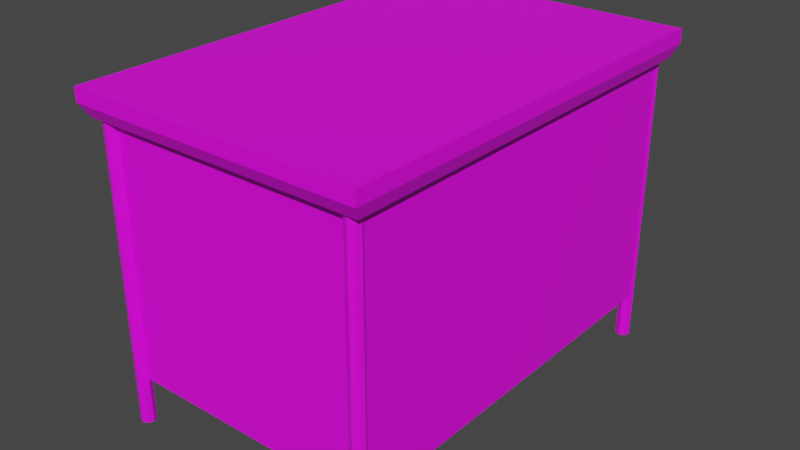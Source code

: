 # Source: cammercial_flat_cabinet.blend  (saved by Blender 3.3.6; exported with 4.5.12 LTS)
import bpy
from mathutils import Matrix  # noqa: F401  (used for matrix-valued properties, if any)

bpy.ops.wm.read_factory_settings(use_empty=True)
scene = bpy.context.scene
scene.name = 'Scene'

# ---- collections
col_collection = bpy.data.collections.new('Collection'); scene.collection.children.link(col_collection)

# ---- images (referenced by path relative to the original .blend; pixels are not part of the script)
import os
ASSET_DIR = os.environ.get("B2B_ASSET_DIR", "")  # directory of the original .blend (textures are referenced by path, not embedded)
HERE = os.path.dirname(os.path.abspath(__file__))  # packed textures are extracted next to this script under _unpacked/

def load_image(name, relpath, width, height, colorspace="sRGB"):
    """Load a texture the original file referenced (path relative to the .blend, or extracted next to this script)."""
    p = next((c for c in (os.path.join(HERE, relpath), os.path.join(ASSET_DIR, relpath)) if relpath and os.path.exists(c)), "")
    if p:
        img = bpy.data.images.load(p, check_existing=True)
        img.name = name
    else:  # same state as the original file: an image datablock whose file is absent (Cycles renders it pink)
        img = bpy.data.images.new(name, width, height)
        img.source = "FILE"
        img.filepath = "//" + (relpath or name)
    img.colorspace_settings.name = colorspace
    return img
img_metal061a_1k_jpg_color_jpg = load_image('Metal061A_1K-JPG_Color.jpg', 'Metal061A_1K-JPG_Color.jpg', 1024, 1024, 'sRGB')

# ---- materials (node trees are filled in below, after node groups)
mat_light_metal = bpy.data.materials.new('light_metal')
mat_light_metal.alpha_threshold = 0.0
mat_light_metal.use_transparent_shadow = False
mat_light_metal.roughness = 0.5
mat_light_metal.line_color = (0.0, 0.0, 0.0, 1.0)
mat_material_001 = bpy.data.materials.new('Material.001')
mat_material_001.alpha_threshold = 0.0
mat_material_001.use_transparent_shadow = False
mat_material_001.roughness = 0.5
mat_material_001.line_color = (0.0, 0.0, 0.0, 1.0)

# ---- material node trees
mat_light_metal.use_nodes = True; mat_light_metal.node_tree.nodes.clear()
_N = mat_light_metal.node_tree.nodes; _L = mat_light_metal.node_tree.links
n0 = _N.new('ShaderNodeOutputMaterial'); n0.name = 'Material Output'; n0.location = (300, 300)
n1 = _N.new('ShaderNodeBsdfPrincipled'); n1.name = 'Principled BSDF'; n1.location = (10, 300)
n1.distribution = 'GGX'
n1.subsurface_method = 'RANDOM_WALK_SKIN'
n1.inputs[3].default_value = 1.45
n1.inputs[27].default_value = (0.0, 0.0, 0.0, 1.0)
n1.inputs[28].default_value = 1.0
n2 = _N.new('ShaderNodeTexImage'); n2.name = 'Image Texture'; n2.location = (-280, 280)
n2.image = img_metal061a_1k_jpg_color_jpg
_L.new(n1.outputs[0], n0.inputs[0])
_L.new(n2.outputs[0], n1.inputs[0])
n0.is_active_output = True
mat_material_001.use_nodes = True; mat_material_001.node_tree.nodes.clear()
_N = mat_material_001.node_tree.nodes; _L = mat_material_001.node_tree.links
n0 = _N.new('ShaderNodeOutputMaterial'); n0.name = 'Material Output'; n0.location = (300, 300)
n1 = _N.new('ShaderNodeBsdfPrincipled'); n1.name = 'Principled BSDF'; n1.location = (10, 300)
n1.distribution = 'GGX'
n1.subsurface_method = 'RANDOM_WALK_SKIN'
n1.inputs[3].default_value = 1.45
n1.inputs[27].default_value = (0.0, 0.0, 0.0, 1.0)
n1.inputs[28].default_value = 1.0
_L.new(n1.outputs[0], n0.inputs[0])
n0.is_active_output = True

# ---- world
world_world = bpy.data.worlds.new('World'); scene.world = world_world
world_world.use_nodes = True; world_world.node_tree.nodes.clear()
_N = world_world.node_tree.nodes; _L = world_world.node_tree.links
n0 = _N.new('ShaderNodeOutputWorld'); n0.name = 'World Output'; n0.location = (300, 300)
n1 = _N.new('ShaderNodeBackground'); n1.name = 'Background'; n1.location = (10, 300)
n1.inputs[0].default_value = (0.05088, 0.05088, 0.05088, 1.0)
_L.new(n1.outputs[0], n0.inputs[0])
n0.is_active_output = True
world_world.color = (0.05088, 0.05088, 0.05088)
world_world.use_sun_shadow = False
world_world.sun_shadow_jitter_overblur = 0.0

# ---- meshes
me_cube = bpy.data.meshes.new('Cube')
me_cube.from_pydata([(1.0, 1.0, 1.0), (1.0, 1.0, -1.0), (1.0, -1.0, 1.0), (1.0, -1.0, -1.0), (-1.0, 1.0, 1.0), (-1.0, 1.0, -1.0), (-1.0, -1.0, 1.0), (-1.0, -1.0, -1.0), (0.9561, 1.037, -1.373), (0.9561, 1.037, 0.9804), (0.9946, 1.026, -1.373), (0.9946, 1.026, 0.9804), (1.011, 1.001, -1.373), (1.011, 1.001, 0.9804), (0.9946, 0.9751, -1.373), (0.9946, 0.9751, 0.9804), (0.9561, 0.9644, -1.373), (0.9561, 0.9644, 0.9804), (0.9175, 0.9751, -1.373), (0.9175, 0.9751, 0.9804), (0.9016, 1.001, -1.373), (0.9016, 1.001, 0.9804), (0.9175, 1.026, -1.373), (0.9175, 1.026, 0.9804), (-0.9561, -0.9644, -1.373), (-0.9561, -0.9644, 0.9804), (-0.9176, -0.9751, -1.373), (-0.9176, -0.9751, 0.9804), (-0.9016, -1.001, -1.373), (-0.9016, -1.001, 0.9804), (-0.9176, -1.026, -1.373), (-0.9176, -1.026, 0.9804), (-0.9561, -1.037, -1.373), (-0.9561, -1.037, 0.9804), (-0.9946, -1.026, -1.373), (-0.9946, -1.026, 0.9804), (-1.011, -1.001, -1.373), (-1.011, -1.001, 0.9804), (-0.9946, -0.9751, -1.373), (-0.9946, -0.9751, 0.9804), (-0.9561, 1.037, -1.373), (-0.9561, 1.037, 0.9804), (-0.9176, 1.026, -1.373), (-0.9176, 1.026, 0.9804), (-0.9016, 1.001, -1.373), (-0.9016, 1.001, 0.9804), (-0.9176, 0.9751, -1.373), (-0.9176, 0.9751, 0.9804), (-0.9561, 0.9644, -1.373), (-0.9561, 0.9644, 0.9804), (-0.9946, 0.9751, -1.373), (-0.9946, 0.9751, 0.9804), (-1.011, 1.001, -1.373), (-1.011, 1.001, 0.9804), (-0.9946, 1.026, -1.373), (-0.9946, 1.026, 0.9804), (0.9561, -0.9644, -1.373), (0.9561, -0.9644, 0.9804), (0.9946, -0.9751, -1.373), (0.9946, -0.9751, 0.9804), (1.011, -1.001, -1.373), (1.011, -1.001, 0.9804), (0.9946, -1.026, -1.373), (0.9946, -1.026, 0.9804), (0.9561, -1.037, -1.373), (0.9561, -1.037, 0.9804), (0.9175, -1.026, -1.373), (0.9175, -1.026, 0.9804), (0.9016, -1.001, -1.373), (0.9016, -1.001, 0.9804), (0.9175, -0.9751, -1.373), (0.9175, -0.9751, 0.9804), (1.089, 1.089, 1.192), (1.089, -1.089, 1.192), (-1.089, 1.089, 1.192), (-1.089, -1.089, 1.192), (1.048, 1.048, 0.9747), (-1.048, -1.048, 0.9747), (1.048, -1.048, 0.9747), (-1.048, 1.048, 0.9747), (-1.089, -1.089, 1.083), (1.089, 1.089, 1.083), (1.089, -1.089, 1.083), (-1.089, 1.089, 1.083)], [], [(0, 4, 6, 2), (3, 2, 6, 7), (7, 6, 4, 5), (5, 1, 3, 7), (1, 0, 2, 3), (5, 4, 0, 1), (8, 9, 11, 10), (10, 11, 13, 12), (12, 13, 15, 14), (14, 15, 17, 16), (16, 17, 19, 18), (18, 19, 21, 20), (11, 9, 23, 21, 19, 17, 15, 13), (20, 21, 23, 22), (22, 23, 9, 8), (8, 10, 12, 14, 16, 18, 20, 22), (24, 25, 27, 26), (26, 27, 29, 28), (28, 29, 31, 30), (30, 31, 33, 32), (32, 33, 35, 34), (34, 35, 37, 36), (27, 25, 39, 37, 35, 33, 31, 29), (36, 37, 39, 38), (38, 39, 25, 24), (24, 26, 28, 30, 32, 34, 36, 38), (40, 41, 43, 42), (42, 43, 45, 44), (44, 45, 47, 46), (46, 47, 49, 48), (48, 49, 51, 50), (50, 51, 53, 52), (43, 41, 55, 53, 51, 49, 47, 45), (52, 53, 55, 54), (54, 55, 41, 40), (40, 42, 44, 46, 48, 50, 52, 54), (56, 57, 59, 58), (58, 59, 61, 60), (60, 61, 63, 62), (62, 63, 65, 64), (64, 65, 67, 66), (66, 67, 69, 68), (59, 57, 71, 69, 67, 65, 63, 61), (68, 69, 71, 70), (70, 71, 57, 56), (56, 58, 60, 62, 64, 66, 68, 70), (72, 74, 75, 73), (82, 73, 75, 80), (80, 75, 74, 83), (81, 72, 73, 82), (83, 74, 72, 81), (79, 76, 78, 77), (79, 83, 81, 76), (76, 81, 82, 78), (77, 80, 83, 79), (78, 82, 80, 77)])
_uv = me_cube.uv_layers.new(name='UVMap')
_uv.uv.foreach_set('vector', [0.3565, 0.1878, 0.4869, 0.1878, 0.4869, 0.3182, 0.3565, 0.3182, 0.1495, 0.01915, 0.1495, 0.1495, 0.01915, 0.1495, 0.01915, 0.01915, 0.1495, 0.1878, 0.1495, 0.3182, 0.01915, 0.3182, 0.01915, 0.1878, 0.1878, 0.01915, 0.3182, 0.01915, 0.3182, 0.1495, 0.1878, 0.1495, 0.3182, 0.1878, 0.3182, 0.3182, 0.1878, 0.3182, 0.1878, 0.1878, 0.1495, 0.3565, 0.1495, 0.4869, 0.01915, 0.4869, 0.01915, 0.3565, 0.5956, 0.3565, 0.5956, 0.4869, 0.5457, 0.4869, 0.5457, 0.3565, 0.5457, 0.3565, 0.5457, 0.4869, 0.5104, 0.4869, 0.5104, 0.3565, 0.9131, 0.3565, 0.9131, 0.4869, 0.8632, 0.4869, 0.8632, 0.3565, 0.8632, 0.3565, 0.8632, 0.4869, 0.8279, 0.4869, 0.8279, 0.3565, 0.1043, 0.684, 0.1043, 0.8144, 0.05443, 0.8144, 0.05443, 0.684, 0.05443, 0.684, 0.05443, 0.8144, 0.01915, 0.8144, 0.01915, 0.684, 0.5252, 0.283, 0.5252, 0.2331, 0.5605, 0.1978, 0.6104, 0.1978, 0.6457, 0.2331, 0.6457, 0.283, 0.6104, 0.3182, 0.5605, 0.3182, 0.719, 0.8328, 0.719, 0.9632, 0.6691, 0.9632, 0.6691, 0.8328, 0.6308, 0.3565, 0.6308, 0.4869, 0.5956, 0.4869, 0.5956, 0.3565, 0.01915, 0.5605, 0.05443, 0.5252, 0.1043, 0.5252, 0.1396, 0.5605, 0.1396, 0.6104, 0.1043, 0.6457, 0.05443, 0.6457, 0.01915, 0.6104, 0.6104, 0.01915, 0.6104, 0.1495, 0.5605, 0.1495, 0.5605, 0.01915, 0.5605, 0.01915, 0.5605, 0.1495, 0.5252, 0.1495, 0.5252, 0.01915, 0.5603, 0.684, 0.5603, 0.8144, 0.5104, 0.8144, 0.5104, 0.684, 0.5104, 0.684, 0.5104, 0.8144, 0.4751, 0.8144, 0.4751, 0.684, 0.4368, 0.684, 0.4368, 0.8144, 0.3869, 0.8144, 0.3869, 0.684, 0.3869, 0.684, 0.3869, 0.8144, 0.3516, 0.8144, 0.3516, 0.684, 0.5104, 0.6104, 0.5104, 0.5605, 0.5457, 0.5252, 0.5956, 0.5252, 0.6308, 0.5605, 0.6308, 0.6104, 0.5956, 0.6457, 0.5457, 0.6457, 0.8778, 0.6939, 0.8778, 0.8243, 0.8279, 0.8243, 0.8279, 0.6939, 0.6457, 0.01915, 0.6457, 0.1495, 0.6104, 0.1495, 0.6104, 0.01915, 0.6691, 0.5506, 0.7044, 0.5153, 0.7543, 0.5153, 0.7896, 0.5506, 0.7896, 0.6005, 0.7543, 0.6358, 0.7044, 0.6358, 0.6691, 0.6005, 0.273, 0.5203, 0.273, 0.6507, 0.2231, 0.6507, 0.2231, 0.5203, 0.2231, 0.5203, 0.2231, 0.6507, 0.1878, 0.6507, 0.1878, 0.5203, 0.7692, 0.1779, 0.7692, 0.3083, 0.7193, 0.3083, 0.7193, 0.1779, 0.7193, 0.1779, 0.7193, 0.3083, 0.684, 0.3083, 0.684, 0.1779, 0.9131, 0.5252, 0.9131, 0.6556, 0.8632, 0.6556, 0.8632, 0.5252, 0.8632, 0.5252, 0.8632, 0.6556, 0.8279, 0.6556, 0.8279, 0.5252, 0.684, 0.1043, 0.684, 0.05443, 0.7193, 0.01915, 0.7692, 0.01915, 0.8045, 0.05443, 0.8045, 0.1043, 0.7692, 0.1396, 0.7193, 0.1396, 0.966, 0.6939, 0.966, 0.8243, 0.9161, 0.8243, 0.9161, 0.6939, 0.3083, 0.5203, 0.3083, 0.6507, 0.273, 0.6507, 0.273, 0.5203, 0.3516, 0.5605, 0.3869, 0.5252, 0.4368, 0.5252, 0.4721, 0.5605, 0.4721, 0.6104, 0.4368, 0.6457, 0.3869, 0.6457, 0.3516, 0.6104, 0.4368, 0.3565, 0.4368, 0.4869, 0.3869, 0.4869, 0.3869, 0.3565, 0.3869, 0.3565, 0.3869, 0.4869, 0.3516, 0.4869, 0.3516, 0.3565, 0.273, 0.689, 0.273, 0.8194, 0.2231, 0.8194, 0.2231, 0.689, 0.2231, 0.689, 0.2231, 0.8194, 0.1878, 0.8194, 0.1878, 0.689, 0.8927, 0.1779, 0.8927, 0.3083, 0.8428, 0.3083, 0.8428, 0.1779, 0.8428, 0.1779, 0.8428, 0.3083, 0.8075, 0.3083, 0.8075, 0.1779, 0.6691, 0.7593, 0.6691, 0.7093, 0.7044, 0.6741, 0.7543, 0.6741, 0.7896, 0.7093, 0.7896, 0.7593, 0.7543, 0.7945, 0.7044, 0.7945, 0.9809, 0.1779, 0.9809, 0.3083, 0.931, 0.3083, 0.931, 0.1779, 0.4721, 0.3565, 0.4721, 0.4869, 0.4368, 0.4869, 0.4368, 0.3565, 0.6691, 0.3918, 0.7044, 0.3565, 0.7543, 0.3565, 0.7896, 0.3918, 0.7896, 0.4417, 0.7543, 0.477, 0.7044, 0.477, 0.6691, 0.4417, 0.3565, 0.01915, 0.4869, 0.01915, 0.4869, 0.1495, 0.3565, 0.1495, 0.9573, 0.6556, 0.9514, 0.6556, 0.9514, 0.5252, 0.9573, 0.5252, 0.7632, 0.9632, 0.7573, 0.9632, 0.7573, 0.8328, 0.7632, 0.8328, 0.6045, 0.8144, 0.5986, 0.8144, 0.5986, 0.684, 0.6045, 0.684, 0.9573, 0.4869, 0.9514, 0.4869, 0.9514, 0.3565, 0.9573, 0.3565, 0.1878, 0.3565, 0.3133, 0.3565, 0.3133, 0.482, 0.1878, 0.482, 0.9637, 0.4845, 0.9573, 0.4869, 0.9573, 0.3565, 0.9637, 0.359, 0.6109, 0.8119, 0.6045, 0.8144, 0.6045, 0.684, 0.6109, 0.6865, 0.7696, 0.9608, 0.7632, 0.9632, 0.7632, 0.8328, 0.7696, 0.8353, 0.9637, 0.6532, 0.9573, 0.6556, 0.9573, 0.5252, 0.9637, 0.5277])
me_cube.materials.append(mat_light_metal)
me_cube.materials.append(mat_material_001)
me_cube.use_mirror_vertex_groups = False
me_cube.update()

# ---- objects
ob_cube = bpy.data.objects.new('Cube', me_cube)

# ---- transforms, parenting, visibility, modifiers, constraints
ob_cube.location = (0.0, 0.0, -0.02674)
ob_cube.scale = (1.836, 2.754, 1.7)
ob_cube.lock_rotations_4d = False
ob_cube.empty_display_type = 'ARROWS'
ob_cube.lineart.crease_threshold = 0.0

# ---- collection membership
col_collection.objects.link(ob_cube)

# ---- scene / render settings (as saved in the file)
scene.frame_start = 1; scene.frame_end = 250; scene.frame_set(1)
scene.render.engine = 'BLENDER_EEVEE_NEXT'
scene.cycles.sampling_pattern = 'TABULATED_SOBOL'
scene.cycles.use_light_tree = False
scene.view_settings.view_transform = 'Filmic'
bpy.context.view_layer.update()

# ---- added for rendering (the .blend has no active camera and no usable light): camera, sun
cam_auto = bpy.data.cameras.new('AutoCamera')
cam_auto.lens = 50.0
cam_auto.sensor_width = 36.0
cam_auto.clip_end = 1000.0
ob_auto_camera = bpy.data.objects.new('AutoCamera', cam_auto)
scene.collection.objects.link(ob_auto_camera)
ob_auto_camera.location = (7.79661, -9.35593, 6.05729)
ob_auto_camera.rotation_euler = (1.09748, -7.21219e-08, 0.694738)
scene.camera = ob_auto_camera
light_auto_sun = bpy.data.lights.new('AutoSun', 'SUN')
light_auto_sun.energy = 3.0
light_auto_sun.angle = 0.0523599
ob_auto_sun = bpy.data.objects.new('AutoSun', light_auto_sun)
scene.collection.objects.link(ob_auto_sun)
ob_auto_sun.rotation_euler = (0.872665, 0.174533, 0.523599)
bpy.context.view_layer.update()
